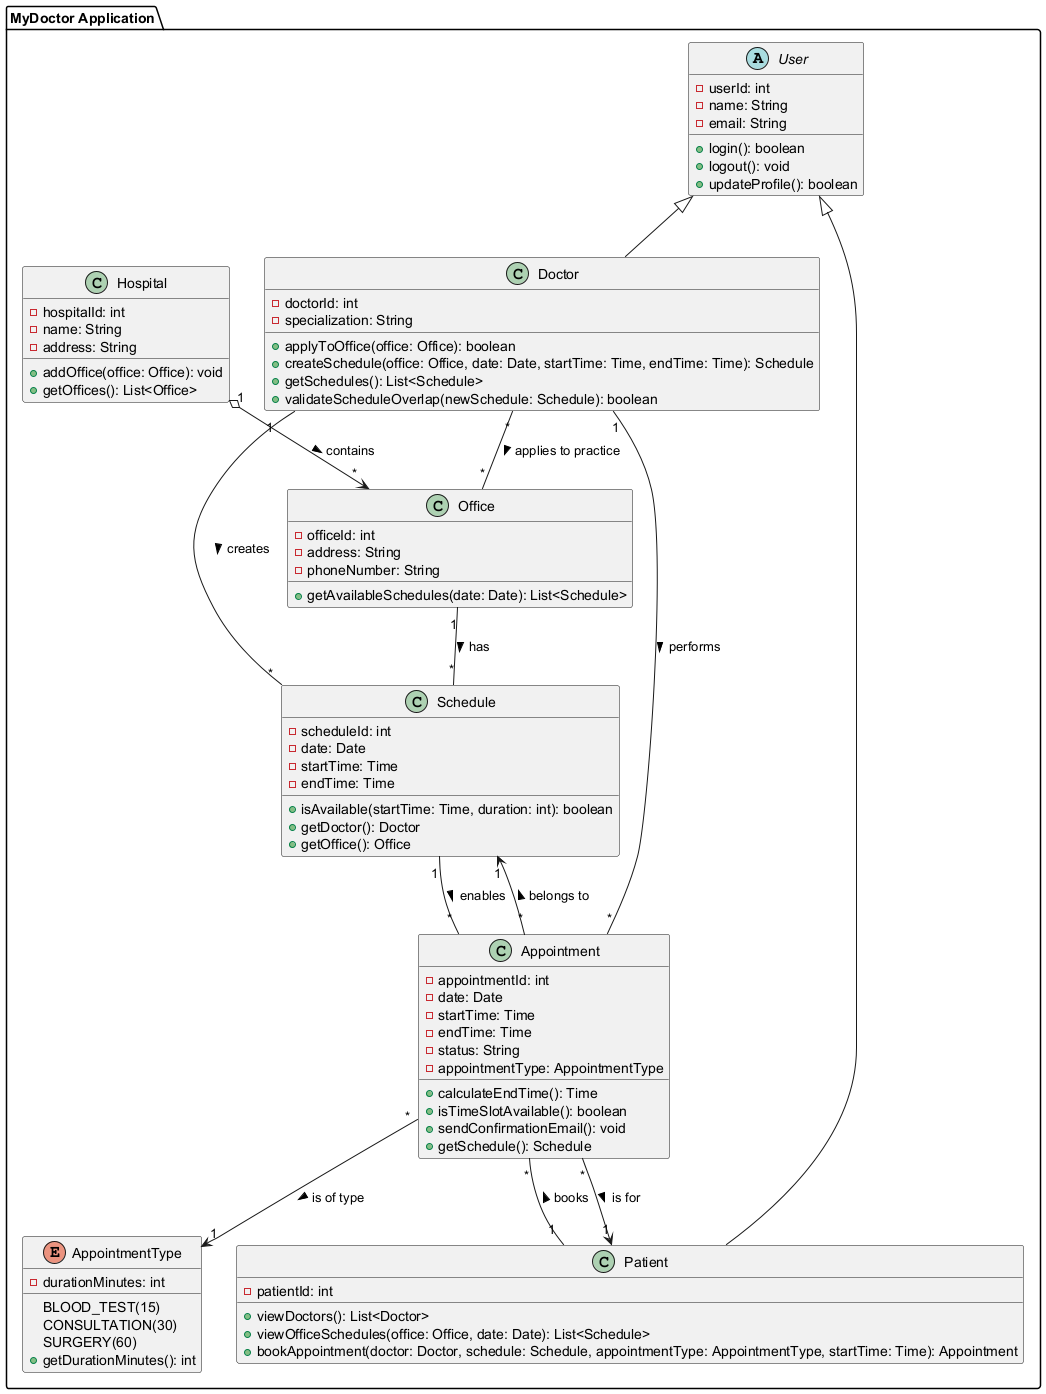

The diagram above was rendered by PlantUML. Its source (embedded in the PNG):
@startuml
package "MyDoctor Application" {

    abstract class User {
        - userId: int
        - name: String
        - email: String
        + login(): boolean
        + logout(): void
        + updateProfile(): boolean
    }

    class Hospital {
        - hospitalId: int
        - name: String
        - address: String
        + addOffice(office: Office): void
        + getOffices(): List<Office>
    }

    class Office {
        - officeId: int
        - address: String
        - phoneNumber: String
        + getAvailableSchedules(date: Date): List<Schedule>
    }

    class Doctor extends User {
        - doctorId: int
        - specialization: String
        + applyToOffice(office: Office): boolean
        + createSchedule(office: Office, date: Date, startTime: Time, endTime: Time): Schedule
        + getSchedules(): List<Schedule>
        + validateScheduleOverlap(newSchedule: Schedule): boolean
    }

    class Patient extends User {
        - patientId: int
        + viewDoctors(): List<Doctor>
        + viewOfficeSchedules(office: Office, date: Date): List<Schedule>
        + bookAppointment(doctor: Doctor, schedule: Schedule, appointmentType: AppointmentType, startTime: Time): Appointment
    }

    class Schedule {
        - scheduleId: int
        - date: Date
        - startTime: Time
        - endTime: Time
        + isAvailable(startTime: Time, duration: int): boolean
        + getDoctor(): Doctor
        + getOffice(): Office
    }

    class Appointment {
        - appointmentId: int
        - date: Date
        - startTime: Time
        - endTime: Time
        - status: String
        - appointmentType: AppointmentType
        + calculateEndTime(): Time
        + isTimeSlotAvailable(): boolean
        + sendConfirmationEmail(): void
        + getSchedule(): Schedule
    }

    enum AppointmentType {
        BLOOD_TEST(15)
        CONSULTATION(30)
        SURGERY(60)
        - durationMinutes: int
        + getDurationMinutes(): int
    }

    Hospital "1" o--> "*" Office : contains >
    Doctor "*" -- "*" Office : applies to practice >
    Doctor "1" -- "*" Schedule : creates >
    Office "1" -- "*" Schedule : has >
    Schedule "1" -- "*" Appointment : enables >
    Patient "1" -- "*" Appointment : books >
    Doctor "1" -- "*" Appointment : performs >
    Appointment "*" --> "1" Patient : is for >
    Appointment "*" --> "1" AppointmentType : is of type >
    Appointment "*" --> "1" Schedule : belongs to >
}
@enduml